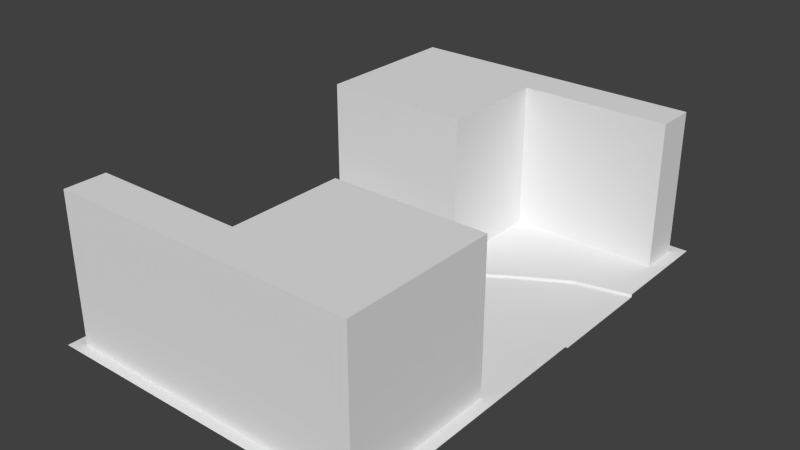 # Source: left_chicane.blend  (saved by Blender 2.79.0; exported with 4.5.12 LTS)
import bpy
from mathutils import Matrix  # noqa: F401  (used for matrix-valued properties, if any)

bpy.ops.wm.read_factory_settings(use_empty=True)
scene = bpy.context.scene
scene.name = 'Scene'

# ---- collections
col_collection_1 = bpy.data.collections.new('Collection 1'); scene.collection.children.link(col_collection_1)

# ---- materials (node trees are filled in below, after node groups)
mat_material____eeeeee = bpy.data.materials.new('Material  [#eeeeee]')
mat_material____eeeeee.alpha_threshold = 0.0
mat_material____eeeeee.use_transparent_shadow = False
mat_material____eeeeee.roughness = 0.5

# ---- material node trees

# ---- world
world_world = bpy.data.worlds.new('World'); scene.world = world_world
world_world.color = (0.05088, 0.05088, 0.05088)
world_world.use_sun_shadow = False
world_world.sun_shadow_jitter_overblur = 0.0
world_world.cycles.sampling_method = 'NONE'
world_world.cycles.sample_map_resolution = 256

# ---- meshes
me_plane_005 = bpy.data.meshes.new('Plane.005')
me_plane_005.from_pydata([(2.929e-08, 0.335, -3.725e-09), (-2.0, -1.335, -3.725e-09), (-2.0, -0.665, -3.725e-09), (-2.929e-08, -0.335, -3.725e-09), (-1.667, -0.5872, -3.725e-09), (-1.333, -0.394, -3.725e-09), (-1.0, -0.165, -3.725e-09), (-0.6667, 0.0988, -3.725e-09), (-0.3333, 0.2782, -3.725e-09), (-0.3333, -0.3918, -3.725e-09), (-0.6667, -0.5712, -3.725e-09), (-1.0, -0.835, -3.725e-09), (-1.333, -1.064, -3.725e-09), (-1.667, -1.257, -3.725e-09), (-0.3333, 0.2782, 0.01784), (2.929e-08, 0.335, 0.01784), (-1.667, -1.257, 0.01784), (-2.0, -1.335, 0.01784), (-4.371e-08, -0.5, 0.01784), (-2.929e-08, -0.335, 0.01784), (-1.667, -1.422, 0.01784), (-2.0, -1.5, 0.01784), (-0.3333, 0.4431, 0.01784), (4.371e-08, 0.5, 0.01784), (-1.333, -0.229, 0.01784), (-1.333, -0.394, 0.01784), (-0.6667, 0.2637, 0.01784), (-0.6667, 0.0988, 0.01784), (-1.333, -1.064, 0.01784), (-1.333, -1.229, 0.01784), (-0.6667, -0.5712, 0.01784), (-0.6667, -0.7363, 0.01784), (-0.3333, -0.3918, 0.01784), (-2.0, -0.665, 0.01784), (-1.667, -0.5872, 0.01784), (-1.0, -0.165, 0.01784), (-1.0, -0.835, 0.01784), (-0.3333, -0.5569, 0.01784), (-1.0, -1.0, 0.01784), (-2.0, -0.5, 0.01784), (-1.667, -0.4222, 0.01784), (-1.0, -2.787e-05, 0.01784), (5.981e-08, 0.6841, 0.01784), (-1.0, 0.6841, 0.01784), (-2.0, -2.778e-05, 0.01784), (-2.0, -1.684, 0.01784), (-1.0, -1.684, 0.01784), (-8.743e-08, -1.0, 0.01784), (-1.0, -1.0, 0.9141), (-1.0, -2.787e-05, 0.9141), (-1.0, 0.6841, 0.9141), (-1.0, 1.0, 0.01784), (-1.0, -1.684, 0.9141), (-1.0, -1.928, 0.9141), (-0.0899, -1.0, 0.01784), (-2.0, 1.0, 0.01784), (-1.919, -1.684, 0.01784), (-1.919, -1.684, 0.9141), (-0.0899, -1.0, 0.9141), (-0.0899, -1.684, 0.9141), (-1.919, -1.928, 0.9141), (-0.0899, -1.928, 0.9141), (-2.0, -2.0, 0.01784), (-1.919, -1.928, 0.01784), (-1.0, -2.0, 0.01784), (-1.431e-07, -2.0, 0.01784), (-0.0899, -1.684, 0.01784), (-1.925, -2.777e-05, 0.01784), (-1.925, -2.777e-05, 0.9141), (-2.0, 0.6841, 0.01784), (-0.07547, 0.6841, 0.01784), (-0.07547, 0.6841, 0.9141), (-0.07547, 0.9352, 0.01784), (3.973e-08, 1.0, 0.01784), (-0.07547, 0.9352, 0.9141), (-1.925, 0.6841, 0.01784), (-1.925, 0.6841, 0.9141), (-1.0, 0.9352, 0.9141), (-1.925, 0.9352, 0.9141), (-1.925, 0.9352, 0.01784), (-0.0899, -1.928, 0.01784)], [(45, 56), (54, 47), (67, 44), (42, 70)], [(4, 2, 1, 13), (3, 9, 32, 19), (2, 4, 34, 33), (8, 0, 15, 14), (5, 6, 35, 25), (7, 8, 14, 27), (10, 11, 36, 30), (8, 7, 10, 9), (7, 6, 11, 10), (6, 5, 12, 11), (5, 4, 13, 12), (0, 8, 9, 3), (12, 13, 16, 28), (4, 5, 25, 34), (13, 1, 17, 16), (6, 7, 27, 35), (9, 10, 30, 32), (11, 12, 28, 36), (26, 41, 35, 27), (22, 26, 27, 14), (24, 40, 34, 25), (30, 36, 38, 31), (36, 28, 29, 38), (28, 16, 20, 29), (23, 22, 14, 15), (41, 24, 25, 35), (32, 30, 31, 37), (19, 32, 37, 18), (16, 17, 21, 20), (40, 39, 33, 34), (43, 41, 26), (43, 26, 22), (23, 42, 22), (40, 44, 39), (42, 43, 22), (24, 44, 40), (41, 44, 24), (38, 29, 46), (46, 29, 20), (45, 46, 20), (20, 21, 45), (47, 18, 37), (31, 47, 37), (31, 38, 47), (59, 52, 53, 61), (38, 46, 52, 48), (43, 42, 73, 51), (41, 43, 50, 49), (48, 58, 54, 38), (52, 46, 56, 57), (50, 43, 70, 71), (48, 52, 59, 58), (52, 57, 60, 53), (46, 45, 62, 64), (60, 57, 56, 63), (47, 38, 64, 65), (58, 59, 66, 54), (49, 68, 67, 41), (44, 41, 43, 69), (69, 43, 51, 55), (72, 74, 71, 70), (68, 49, 50, 76), (71, 74, 77, 50), (50, 77, 78, 76), (67, 68, 76, 75), (75, 76, 78, 79), (66, 59, 61, 80), (80, 53, 63), (53, 80, 61), (60, 63, 53), (72, 79, 77), (74, 72, 77), (78, 77, 79)])
me_plane_005.materials.append(mat_material____eeeeee)
me_plane_005.use_remesh_preserve_volume = False
me_plane_005.use_remesh_preserve_attributes = False
me_plane_005.use_mirror_vertex_groups = False
me_plane_005.update()

# ---- objects
ob_left_chicane = bpy.data.objects.new('left_chicane', me_plane_005)

# ---- transforms, parenting, visibility, modifiers, constraints
ob_left_chicane.location = (0.0, 0.0, 0.0)
ob_left_chicane.rotation_euler = (0.0, -0.0, 3.142)
ob_left_chicane.lineart.crease_threshold = 0.0

# ---- collection membership
col_collection_1.objects.link(ob_left_chicane)

# ---- scene / render settings (as saved in the file)
scene.frame_start = 1; scene.frame_end = 250; scene.frame_set(1)
scene.render.engine = 'BLENDER_EEVEE_NEXT'
scene.render.resolution_percentage = 50
scene.render.dither_intensity = 0.0
scene.cycles.use_denoising = False
scene.cycles.samples = 10
scene.cycles.sampling_pattern = 'TABULATED_SOBOL'
scene.cycles.light_sampling_threshold = 0.0
scene.cycles.use_adaptive_sampling = False
scene.cycles.use_light_tree = False
scene.cycles.blur_glossy = 0.0
scene.cycles.pixel_filter_type = 'GAUSSIAN'
scene.cycles.sample_clamp_indirect = 0.0
scene.view_settings.view_transform = 'Standard'
bpy.context.view_layer.update()

# ---- added for rendering (the .blend has no active camera and no usable light): camera, sun
cam_auto = bpy.data.cameras.new('AutoCamera')
cam_auto.lens = 50.0
cam_auto.sensor_width = 36.0
cam_auto.clip_end = 1000.0
ob_auto_camera = bpy.data.objects.new('AutoCamera', cam_auto)
scene.collection.objects.link(ob_auto_camera)
ob_auto_camera.location = (4.44148, -3.62978, 3.21023)
ob_auto_camera.rotation_euler = (1.09748, -7.21219e-08, 0.694738)
scene.camera = ob_auto_camera
light_auto_sun = bpy.data.lights.new('AutoSun', 'SUN')
light_auto_sun.energy = 3.0
light_auto_sun.angle = 0.0523599
ob_auto_sun = bpy.data.objects.new('AutoSun', light_auto_sun)
scene.collection.objects.link(ob_auto_sun)
ob_auto_sun.rotation_euler = (0.872665, 0.174533, 0.523599)
bpy.context.view_layer.update()

